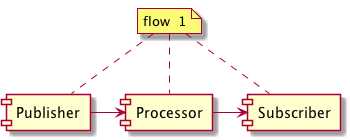

The diagram above was rendered by PlantUML. Its source (embedded in the PNG):
@startuml
[Publisher]
[Processor]
[Subscriber]

Publisher -> Processor
Processor -> Subscriber

note as flow
flow  1
end note

flow .. Publisher
flow .. Processor
flow .. Subscriber
@enduml